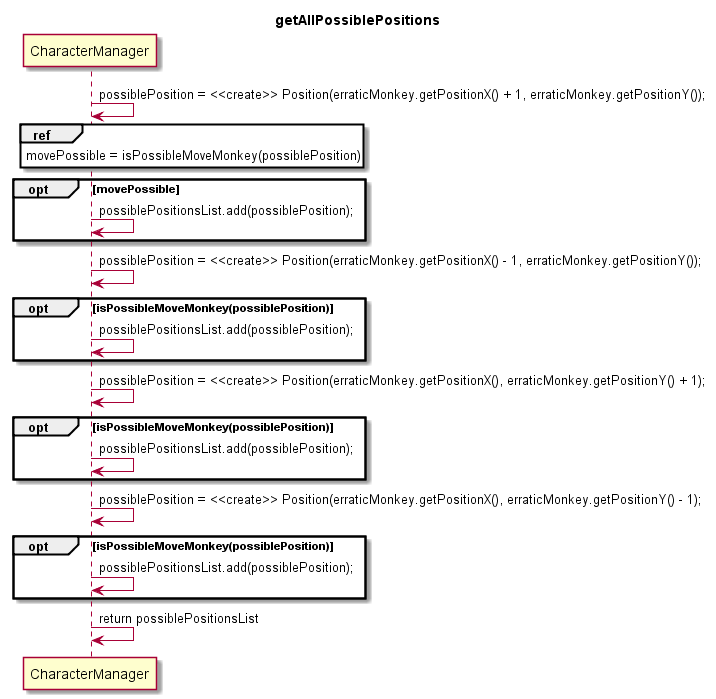

The diagram above was rendered by PlantUML. Its source (embedded in the PNG):
@startuml

title getAllPossiblePositions

CharacterManager -> CharacterManager : possiblePosition = <<create>> Position(erraticMonkey.getPositionX() + 1, erraticMonkey.getPositionY());

ref over CharacterManager : movePossible = isPossibleMoveMonkey(possiblePosition)
opt movePossible
CharacterManager -> CharacterManager : possiblePositionsList.add(possiblePosition);
end

CharacterManager -> CharacterManager : possiblePosition = <<create>> Position(erraticMonkey.getPositionX() - 1, erraticMonkey.getPositionY());
opt isPossibleMoveMonkey(possiblePosition)
CharacterManager -> CharacterManager : possiblePositionsList.add(possiblePosition);
end 

CharacterManager -> CharacterManager : possiblePosition = <<create>> Position(erraticMonkey.getPositionX(), erraticMonkey.getPositionY() + 1);
opt isPossibleMoveMonkey(possiblePosition)
CharacterManager -> CharacterManager : possiblePositionsList.add(possiblePosition);
end 

CharacterManager -> CharacterManager : possiblePosition = <<create>> Position(erraticMonkey.getPositionX(), erraticMonkey.getPositionY() - 1);
opt isPossibleMoveMonkey(possiblePosition)
CharacterManager -> CharacterManager : possiblePositionsList.add(possiblePosition);
end 

CharacterManager -> CharacterManager : return possiblePositionsList

@enduml